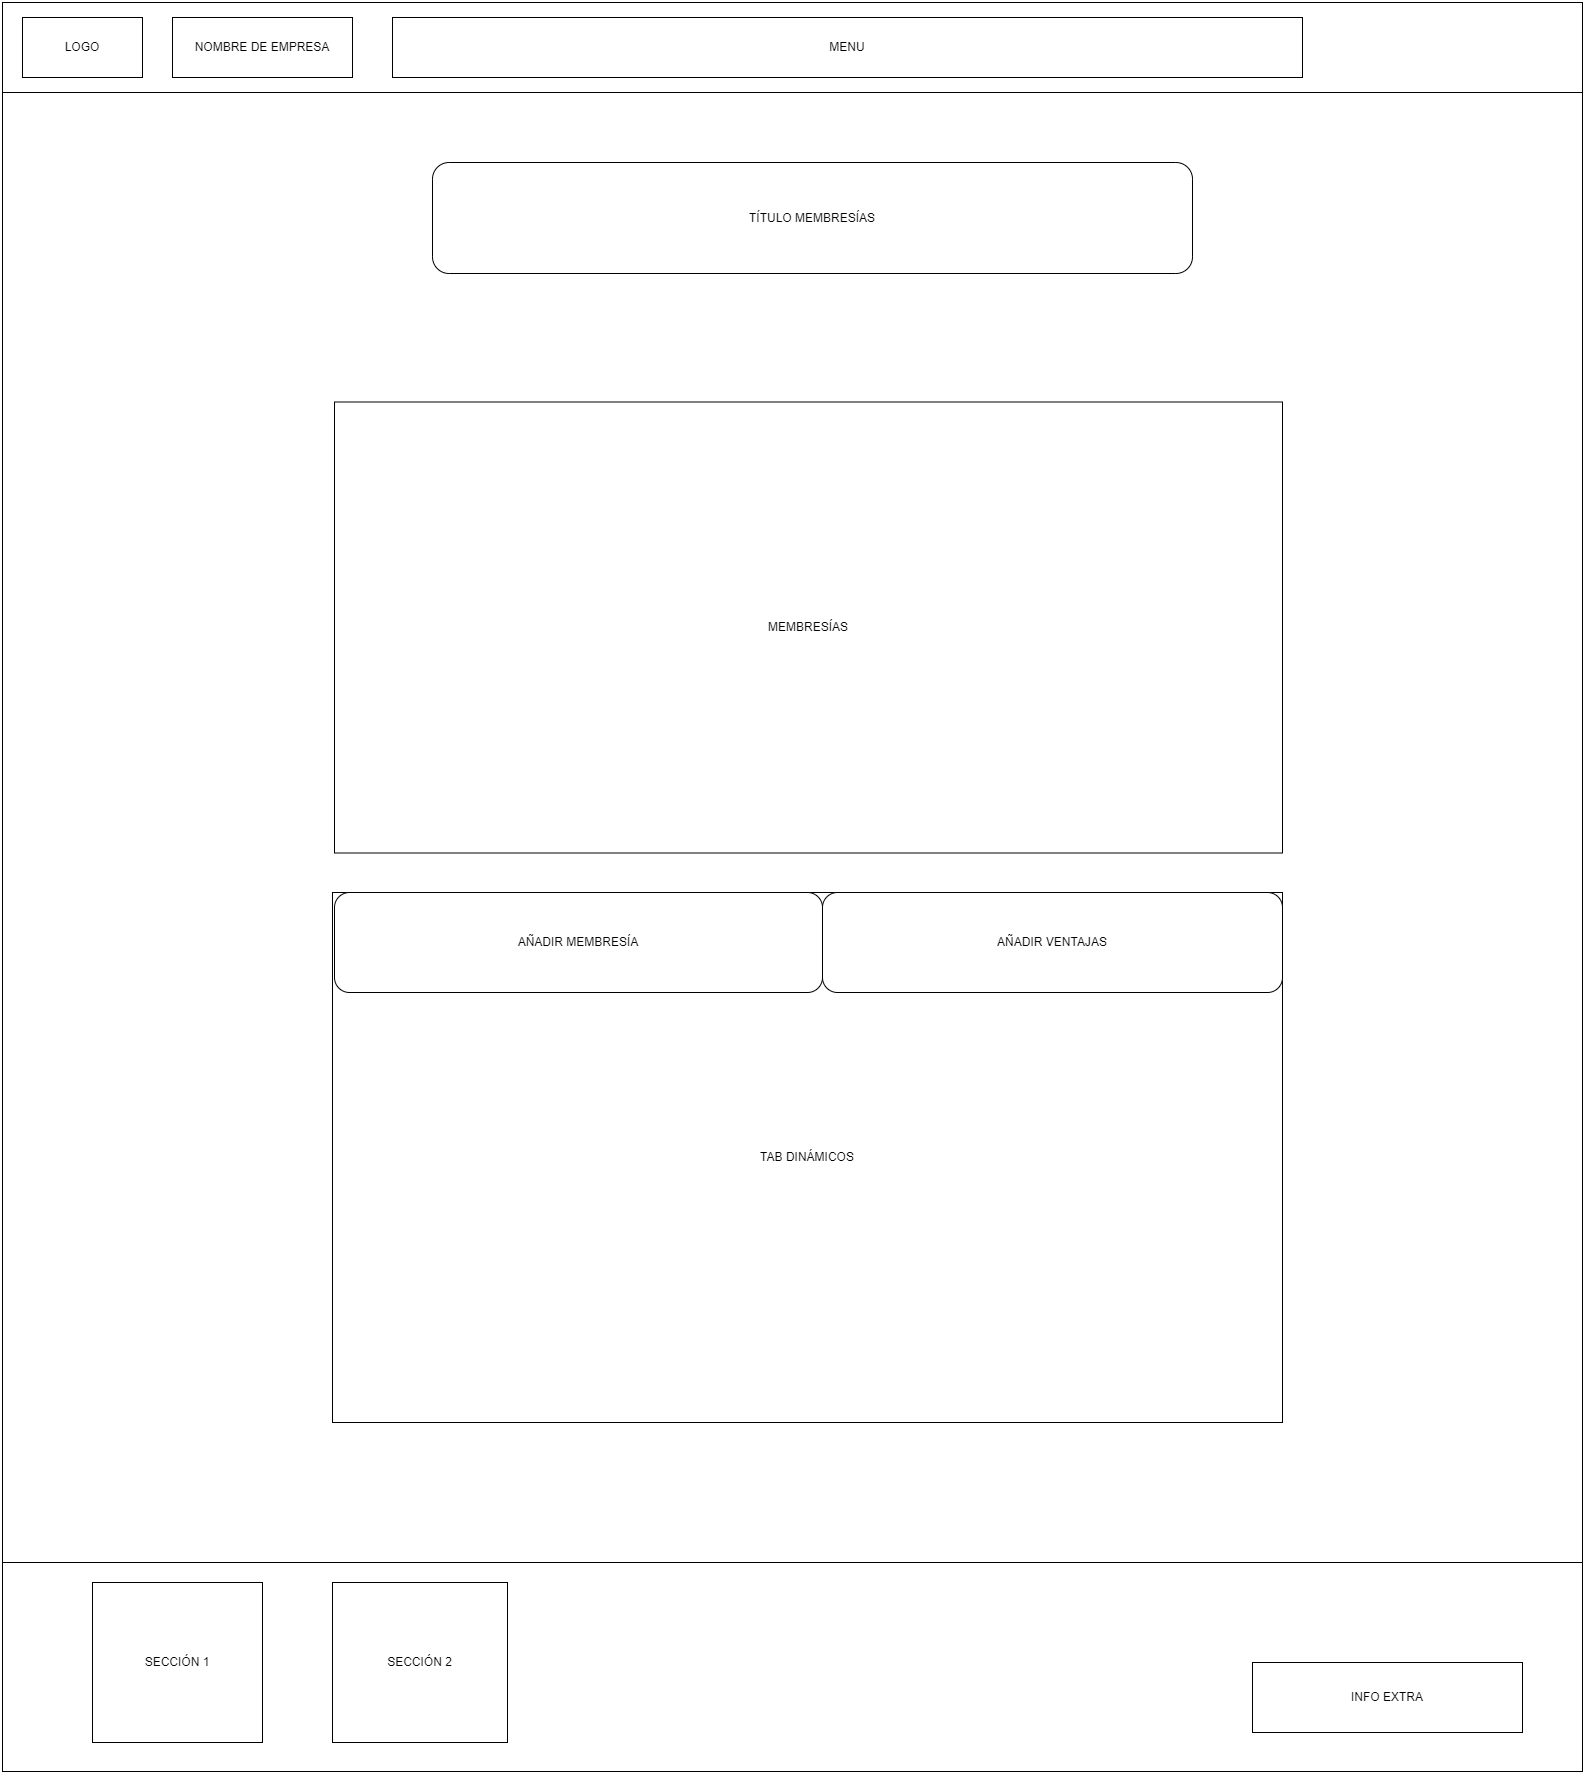

The diagram above was exported from draw.io. Its source (the exported page's mxGraphModel, read from the mxfile embedded in the PNG):
<mxGraphModel dx="3585" dy="1768" grid="1" gridSize="10" guides="1" tooltips="1" connect="1" arrows="1" fold="1" page="1" pageScale="1" pageWidth="827" pageHeight="1169" math="0" shadow="0">
  <root>
    <mxCell id="0" />
    <mxCell id="1" parent="0" />
    <mxCell id="6d1INQRofGyEkGuPIGEQ-1" value="" style="rounded=0;whiteSpace=wrap;html=1;" vertex="1" parent="1">
      <mxGeometry width="1580" height="90" as="geometry" />
    </mxCell>
    <mxCell id="6d1INQRofGyEkGuPIGEQ-2" value="&lt;font style=&quot;font-size: 18px;&quot;&gt;&lt;br&gt;&lt;/font&gt;" style="rounded=0;whiteSpace=wrap;html=1;" vertex="1" parent="1">
      <mxGeometry y="90" width="1580" height="1470" as="geometry" />
    </mxCell>
    <mxCell id="6d1INQRofGyEkGuPIGEQ-3" value="" style="rounded=0;whiteSpace=wrap;html=1;" vertex="1" parent="1">
      <mxGeometry y="1560" width="1580" height="209" as="geometry" />
    </mxCell>
    <mxCell id="6d1INQRofGyEkGuPIGEQ-4" value="LOGO" style="rounded=0;whiteSpace=wrap;html=1;" vertex="1" parent="1">
      <mxGeometry x="20" y="15" width="120" height="60" as="geometry" />
    </mxCell>
    <mxCell id="6d1INQRofGyEkGuPIGEQ-5" value="MENU" style="rounded=0;whiteSpace=wrap;html=1;" vertex="1" parent="1">
      <mxGeometry x="390" y="15" width="910" height="60" as="geometry" />
    </mxCell>
    <mxCell id="6d1INQRofGyEkGuPIGEQ-6" value="SECCIÓN 1" style="rounded=0;whiteSpace=wrap;html=1;" vertex="1" parent="1">
      <mxGeometry x="90" y="1580" width="170" height="160" as="geometry" />
    </mxCell>
    <mxCell id="6d1INQRofGyEkGuPIGEQ-7" value="INFO EXTRA" style="rounded=0;whiteSpace=wrap;html=1;" vertex="1" parent="1">
      <mxGeometry x="1250" y="1660" width="270" height="70" as="geometry" />
    </mxCell>
    <mxCell id="6d1INQRofGyEkGuPIGEQ-8" value="NOMBRE DE EMPRESA" style="rounded=0;whiteSpace=wrap;html=1;" vertex="1" parent="1">
      <mxGeometry x="170" y="15" width="180" height="60" as="geometry" />
    </mxCell>
    <mxCell id="6d1INQRofGyEkGuPIGEQ-9" value="TAB DINÁMICOS" style="rounded=0;whiteSpace=wrap;html=1;" vertex="1" parent="1">
      <mxGeometry x="330" y="890" width="950" height="530" as="geometry" />
    </mxCell>
    <mxCell id="6d1INQRofGyEkGuPIGEQ-10" value="AÑADIR MEMBRESÍA" style="rounded=1;whiteSpace=wrap;html=1;" vertex="1" parent="1">
      <mxGeometry x="332" y="890" width="488" height="100" as="geometry" />
    </mxCell>
    <mxCell id="6d1INQRofGyEkGuPIGEQ-11" value="AÑADIR VENTAJAS" style="rounded=1;whiteSpace=wrap;html=1;" vertex="1" parent="1">
      <mxGeometry x="820" y="890" width="460" height="100" as="geometry" />
    </mxCell>
    <mxCell id="6d1INQRofGyEkGuPIGEQ-14" value="MEMBRESÍAS" style="rounded=0;whiteSpace=wrap;html=1;" vertex="1" parent="1">
      <mxGeometry x="332" y="399.5" width="948" height="451" as="geometry" />
    </mxCell>
    <mxCell id="6d1INQRofGyEkGuPIGEQ-15" value="TÍTULO MEMBRESÍAS" style="rounded=1;whiteSpace=wrap;html=1;" vertex="1" parent="1">
      <mxGeometry x="430" y="160" width="760" height="111" as="geometry" />
    </mxCell>
    <mxCell id="6d1INQRofGyEkGuPIGEQ-16" value="SECCIÓN 2" style="rounded=0;whiteSpace=wrap;html=1;" vertex="1" parent="1">
      <mxGeometry x="330" y="1580" width="175" height="160" as="geometry" />
    </mxCell>
  </root>
</mxGraphModel>